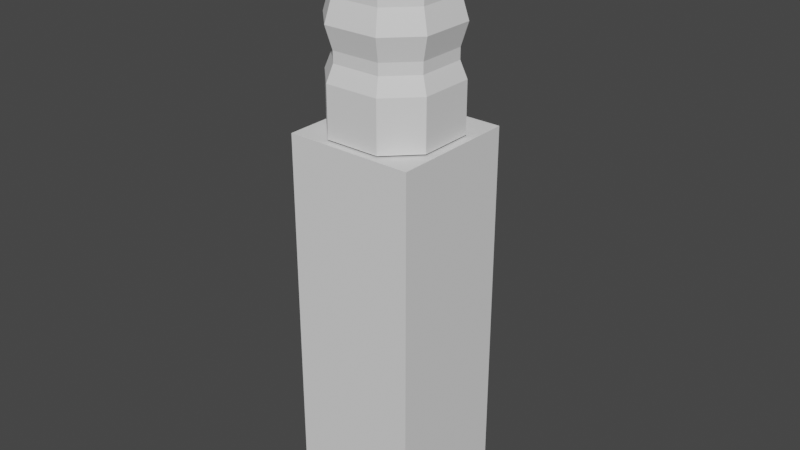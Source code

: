 # Source: fountain.blend  (saved by Blender 3.4.6; exported with 4.5.12 LTS)
import bpy
from mathutils import Matrix  # noqa: F401  (used for matrix-valued properties, if any)

bpy.ops.wm.read_factory_settings(use_empty=True)
scene = bpy.context.scene
scene.name = 'Scene'

# ---- world
world_world = bpy.data.worlds.new('World'); scene.world = world_world
world_world.use_nodes = True; world_world.node_tree.nodes.clear()
_N = world_world.node_tree.nodes; _L = world_world.node_tree.links
n0 = _N.new('ShaderNodeOutputWorld'); n0.name = 'World Output'; n0.location = (300, 300)
n1 = _N.new('ShaderNodeBackground'); n1.name = 'Background'; n1.location = (10, 300)
n1.inputs[0].default_value = (0.05088, 0.05088, 0.05088, 1.0)
_L.new(n1.outputs[0], n0.inputs[0])
n0.is_active_output = True
world_world.color = (0.05088, 0.05088, 0.05088)
world_world.use_sun_shadow = False
world_world.sun_shadow_jitter_overblur = 0.0

# ---- meshes
me_cube = bpy.data.meshes.new('Cube')
me_cube.from_pydata([(0.16, 0.1632, 0.4955), (0.16, 0.1632, -0.4845), (0.16, -0.1568, 0.4955), (0.16, -0.1568, -0.4845), (-0.16, 0.1632, 0.4955), (-0.16, 0.1632, -0.4845), (-0.16, -0.1568, 0.4955), (-0.16, -0.1568, -0.4845), (0.16, 0.1632, 0.373), (-0.16, 0.1632, 0.373), (0.16, 0.1632, 0.128), (-0.16, 0.1632, 0.128), (0.1177, 0.1632, 0.373), (0.1177, 0.1632, 0.128), (-0.1206, 0.1632, 0.128), (-0.1206, 0.1632, 0.373), (-0.1206, 0.1232, 0.373), (0.1177, 0.1232, 0.373), (-0.1206, 0.1232, 0.128), (0.1177, 0.1232, 0.128), (-0.1206, 0.1232, 0.373), (0.1177, 0.1232, 0.373), (-0.1206, 0.1232, 0.128), (0.1177, 0.1232, 0.128), (0.1177, 0.1232, 0.2505), (-0.1206, 0.1232, 0.2505), (0.1177, 0.1232, 0.2505), (-0.1206, 0.1232, 0.2505), (0.1177, 0.1232, 0.3118), (-0.1206, 0.1232, 0.3118), (0.1177, 0.1232, 0.3118), (-0.1206, 0.1232, 0.3118), (0.1177, 0.1232, 0.2811), (-0.1206, 0.1232, 0.2811), (0.1177, 0.1232, 0.2811), (-0.1206, 0.1232, 0.2811), (-0.001494, 0.1232, 0.373), (-0.001494, 0.1232, 0.128), (-0.001494, 0.1232, 0.373), (-0.001494, 0.1232, 0.128), (0.05808, 0.1232, 0.373), (0.05808, 0.1232, 0.128), (0.05808, 0.1232, 0.373), (0.05808, 0.1232, 0.128), (0.05808, 0.1232, 0.3118), (0.05808, 0.1232, 0.2811), (0.02829, 0.1232, 0.3118), (0.02829, 0.1232, 0.2811), (0.02829, 0.1232, 0.373), (0.02829, 0.1232, 0.128), (0.02829, 0.1232, 0.373), (0.02829, 0.1232, 0.128), (-0.06107, 0.1232, 0.3118), (-0.06107, 0.1232, 0.2811), (-0.06107, 0.1232, 0.373), (-0.06107, 0.1232, 0.128), (-0.06107, 0.1232, 0.373), (-0.06107, 0.1232, 0.128), (-0.03128, 0.1232, 0.373), (-0.03128, 0.1232, 0.128), (-0.03128, 0.1232, 0.373), (-0.03128, 0.1232, 0.128), (-0.03128, 0.1232, 0.3118), (-0.03128, 0.1232, 0.2811), (0.05808, 0.155, 0.3091), (0.05808, 0.1378, 0.2838), (0.02829, 0.155, 0.3091), (0.02829, 0.1378, 0.2838), (-0.03128, 0.155, 0.3091), (-0.06107, 0.155, 0.3091), (-0.03128, 0.1378, 0.2838), (-0.06107, 0.1378, 0.2838), (0.05804, 0.1758, 0.2946), (0.05808, 0.1508, 0.277), (0.02826, 0.1762, 0.2939), (0.0283, 0.1512, 0.2763), (-0.03129, 0.177, 0.2926), (-0.06107, 0.1774, 0.292), (-0.03125, 0.152, 0.2751), (-0.06103, 0.1524, 0.2744), (0.05848, 0.1894, 0.2727), (0.05852, 0.1588, 0.2707), (0.02871, 0.1894, 0.2719), (0.02875, 0.1588, 0.2699), (-0.03085, 0.1894, 0.2704), (-0.06062, 0.1894, 0.2696), (-0.03081, 0.1589, 0.2684), (-0.06058, 0.1589, 0.2676)], [], [(4, 6, 2, 0), (9, 11, 5, 7, 6, 4), (14, 13, 10, 1, 5, 11), (2, 3, 1, 10, 8, 0), (6, 7, 3, 2), (8, 10, 13, 12), (4, 0, 8, 12, 15, 9), (15, 14, 11, 9), (45, 43, 51, 47), (14, 15, 20, 29, 33, 25, 22), (14, 22, 55, 59, 37, 49, 41, 23, 13), (56, 16, 20, 54), (43, 19, 23, 41), (30, 17, 21, 28), (27, 18, 22, 25), (35, 27, 25, 33), (19, 26, 24, 23), (42, 17, 30, 44), (16, 31, 29, 20), (34, 30, 28, 32), (26, 34, 32, 24), (44, 30, 34, 45), (31, 35, 33, 29), (38, 50, 46, 62, 60), (45, 34, 26, 19, 43), (61, 39, 37, 59), (50, 38, 36, 48), (15, 12, 21, 40, 48, 36, 58, 54, 20), (12, 13, 23, 24, 32, 28, 21), (17, 42, 40, 21), (52, 62, 68, 69), (50, 42, 44, 46), (53, 63, 61, 57), (51, 43, 41, 49), (46, 47, 63, 62), (39, 51, 49, 37), (42, 50, 48, 40), (18, 57, 55, 22), (16, 56, 52, 31), (31, 52, 53, 35), (60, 56, 54, 58), (38, 60, 58, 36), (47, 51, 39, 61, 63), (57, 61, 59, 55), (56, 60, 62, 52), (53, 52, 69, 71), (67, 66, 74, 75), (70, 71, 79, 78), (44, 45, 65, 64), (47, 46, 66, 67), (46, 44, 64, 66), (63, 53, 71, 70), (62, 63, 70, 68), (45, 47, 67, 65), (73, 75, 83, 81), (77, 76, 84, 85), (66, 64, 72, 74), (71, 69, 77, 79), (69, 68, 76, 77), (65, 67, 75, 73), (64, 65, 73, 72), (68, 70, 78, 76), (82, 80, 81, 83), (85, 84, 86, 87), (72, 73, 81, 80), (76, 78, 86, 84), (78, 79, 87, 86), (75, 74, 82, 83), (74, 72, 80, 82), (79, 77, 85, 87), (35, 53, 57, 18, 27)])
_uv = me_cube.uv_layers.new(name='UVMap')
_uv.uv.foreach_set('vector', [0.6499, 0.3684, 0.6508, 0.5485, 0.4342, 0.5492, 0.4332, 0.369, 0.4332, 0.08292, 0.4332, 0.2488, 0.4332, 0.6634, 0.2166, 0.6634, 0.2166, 2.623e-06, 0.4332, 0.0, 0.6236, 0.2303, 0.4623, 0.2308, 0.4336, 0.2309, 0.4342, 0.0006425, 0.6508, 0.0, 0.6502, 0.2303, 0.0, 0.6634, 5.96e-08, 0.0, 0.2166, 2.474e-06, 0.2166, 0.4146, 0.2166, 0.5805, 0.2166, 0.6634, 0.6508, 0.3228, 0.6508, 0.0, 0.8674, 0.003015, 0.8674, 0.3258, 0.4334, 0.323, 0.4336, 0.2309, 0.4623, 0.2308, 0.462, 0.3229, 0.6499, 0.3684, 0.4332, 0.369, 0.4334, 0.323, 0.462, 0.3229, 0.6233, 0.3224, 0.65, 0.3224, 0.6233, 0.3224, 0.6236, 0.2303, 0.6502, 0.2303, 0.65, 0.3224, 0.8749, 0.7048, 0.9325, 0.7051, 0.9325, 0.7253, 0.8749, 0.725, 0.4332, 0.6634, 0.4332, 0.8292, 0.4062, 0.8292, 0.4062, 0.7878, 0.4062, 0.767, 0.4062, 0.7463, 0.4062, 0.6634, 0.6236, 0.2303, 0.6237, 0.2528, 0.5834, 0.253, 0.5632, 0.253, 0.543, 0.2531, 0.5229, 0.2531, 0.5027, 0.2532, 0.4624, 0.2533, 0.4623, 0.2308, 0.6325, 0.5492, 0.6325, 0.5492, 0.6325, 0.5492, 0.6325, 0.5492, 0.6325, 0.5492, 0.6325, 0.5492, 0.6325, 0.5492, 0.6325, 0.5492, 0.6325, 0.5492, 0.6325, 0.5492, 0.6325, 0.5492, 0.6325, 0.5492, 0.6325, 0.5492, 0.6325, 0.5492, 0.6325, 0.5492, 0.6325, 0.5492, 0.6325, 0.5492, 0.6325, 0.5492, 0.6325, 0.5492, 0.6325, 0.5492, 0.6325, 0.5492, 0.6325, 0.5492, 0.6325, 0.5492, 0.6325, 0.5492, 0.8404, 0.7046, 0.8404, 0.6643, 0.8634, 0.6644, 0.8634, 0.7048, 0.6325, 0.5492, 0.6325, 0.5492, 0.6325, 0.5492, 0.6325, 0.5492, 0.6325, 0.5492, 0.6325, 0.5492, 0.6325, 0.5492, 0.6325, 0.5492, 0.6325, 0.5492, 0.6325, 0.5492, 0.6325, 0.5492, 0.6325, 0.5492, 0.8634, 0.7048, 0.8634, 0.6644, 0.8749, 0.6645, 0.8749, 0.7048, 0.6325, 0.5492, 0.6325, 0.5492, 0.6325, 0.5492, 0.6325, 0.5492, 0.8404, 0.7449, 0.8404, 0.7248, 0.8634, 0.7249, 0.8634, 0.7652, 0.8404, 0.7651, 0.8749, 0.7048, 0.8749, 0.6645, 0.8864, 0.6646, 0.9325, 0.6648, 0.9325, 0.7051, 0.6325, 0.5492, 0.6325, 0.5492, 0.6325, 0.5492, 0.6325, 0.5492, 0.6325, 0.5492, 0.6325, 0.5492, 0.6325, 0.5492, 0.6325, 0.5492, 0.8501, 0.653, 0.8501, 0.4917, 0.8738, 0.4918, 0.8738, 0.5321, 0.8738, 0.5523, 0.8738, 0.5724, 0.8738, 0.5926, 0.8738, 0.6128, 0.8738, 0.6531, 0.8772, 0.3258, 0.8772, 0.4917, 0.8501, 0.4917, 0.8501, 0.4088, 0.8501, 0.388, 0.8501, 0.3673, 0.8501, 0.3258, 0.6325, 0.5492, 0.6325, 0.5492, 0.6325, 0.5492, 0.6325, 0.5492, 0.8634, 0.7854, 0.8634, 0.7652, 0.8823, 0.7652, 0.8823, 0.7854, 0.8404, 0.7248, 0.8404, 0.7046, 0.8634, 0.7048, 0.8634, 0.7249, 0.8749, 0.7855, 0.8749, 0.7653, 0.9325, 0.7656, 0.9325, 0.7858, 0.6325, 0.5492, 0.6325, 0.5492, 0.6325, 0.5492, 0.6325, 0.5492, 0.8634, 0.7249, 0.8749, 0.725, 0.8749, 0.7653, 0.8634, 0.7652, 0.6325, 0.5492, 0.6325, 0.5492, 0.6325, 0.5492, 0.6325, 0.5492, 0.6325, 0.5492, 0.6325, 0.5492, 0.6325, 0.5492, 0.6325, 0.5492, 0.6325, 0.5492, 0.6325, 0.5492, 0.6325, 0.5492, 0.6325, 0.5492, 0.8404, 0.8256, 0.8404, 0.7853, 0.8634, 0.7854, 0.8634, 0.8257, 0.8634, 0.8257, 0.8634, 0.7854, 0.8749, 0.7855, 0.8749, 0.8258, 0.6325, 0.5492, 0.6325, 0.5492, 0.6325, 0.5492, 0.6325, 0.5492, 0.6325, 0.5492, 0.6325, 0.5492, 0.6325, 0.5492, 0.6325, 0.5492, 0.8749, 0.725, 0.9325, 0.7253, 0.9325, 0.7455, 0.9325, 0.7656, 0.8749, 0.7653, 0.6325, 0.5492, 0.6325, 0.5492, 0.6325, 0.5492, 0.6325, 0.5492, 0.8404, 0.7853, 0.8404, 0.7651, 0.8634, 0.7652, 0.8634, 0.7854, 0.8475, 0.8278, 0.8682, 0.8261, 0.8682, 0.8477, 0.8501, 0.8376, 0.8756, 0.01144, 0.8937, 0.0216, 0.8846, 0.03679, 0.8713, 0.02086, 0.8675, 0.1018, 0.8877, 0.1016, 0.8878, 0.1133, 0.8676, 0.1131, 0.8932, 0.09377, 0.8725, 0.09206, 0.8751, 0.08233, 0.8932, 0.07217, 0.873, 0.001708, 0.8937, 0.0, 0.8937, 0.0216, 0.8756, 0.01144, 0.8634, 0.7249, 0.8634, 0.7048, 0.8823, 0.7047, 0.8823, 0.7249, 0.8675, 0.09403, 0.8876, 0.09377, 0.8877, 0.1016, 0.8675, 0.1018, 0.4332, 0.8762, 0.4126, 0.8745, 0.4152, 0.8648, 0.4332, 0.8546, 0.8675, 0.137, 0.8876, 0.1368, 0.8877, 0.1445, 0.8675, 0.1448, 0.8676, 0.1547, 0.8878, 0.1549, 0.8876, 0.1616, 0.8674, 0.1616, 0.9014, 0.7854, 0.9009, 0.7652, 0.9163, 0.7649, 0.9166, 0.7851, 0.8823, 0.7249, 0.8823, 0.7047, 0.8995, 0.7047, 0.9, 0.7249, 0.8501, 0.8376, 0.8682, 0.8477, 0.8579, 0.8638, 0.8446, 0.8479, 0.8823, 0.7854, 0.8823, 0.7652, 0.9009, 0.7652, 0.9014, 0.7854, 0.8675, 0.1448, 0.8877, 0.1445, 0.8878, 0.1549, 0.8676, 0.1547, 0.8932, 0.07217, 0.8751, 0.08233, 0.8712, 0.07322, 0.8845, 0.05729, 0.4332, 0.8546, 0.4152, 0.8648, 0.4101, 0.8548, 0.4233, 0.8388, 0.8878, 0.179, 0.8676, 0.179, 0.8674, 0.1616, 0.8876, 0.1616, 0.8878, 0.1368, 0.8676, 0.1368, 0.8674, 0.1193, 0.8876, 0.1193, 0.8845, 0.05729, 0.8712, 0.07322, 0.8674, 0.06742, 0.8705, 0.04691, 0.4233, 0.8388, 0.4101, 0.8548, 0.406, 0.8497, 0.409, 0.8292, 0.8676, 0.1131, 0.8878, 0.1133, 0.8876, 0.1193, 0.8674, 0.1193, 0.8713, 0.02086, 0.8846, 0.03679, 0.8705, 0.04691, 0.8674, 0.02641, 0.9, 0.7249, 0.8995, 0.7047, 0.9154, 0.7045, 0.9157, 0.7246, 0.8446, 0.8479, 0.8579, 0.8638, 0.8434, 0.8732, 0.8404, 0.8527, 0.8749, 0.8258, 0.8749, 0.7855, 0.9325, 0.7858, 0.9325, 0.8261, 0.8864, 0.8259])
me_cube.materials.append(None)
me_cube.use_mirror_vertex_groups = False
me_cube.update()
me_cube_001 = bpy.data.meshes.new('Cube.001')
me_cube_001.from_pydata([(-0.06818, -0.14, -0.2916), (-0.14, -0.06818, -0.2916), (-0.14, -0.06818, 0.2084), (-0.06818, -0.14, 0.2084), (-0.14, 0.06818, -0.2916), (-0.06818, 0.14, -0.2916), (-0.06818, 0.14, 0.2084), (-0.14, 0.06818, 0.2084), (0.14, -0.06818, -0.2916), (0.06818, -0.14, -0.2916), (0.06818, -0.14, 0.2084), (0.14, -0.06818, 0.2084), (0.05939, 0.122, -0.2594), (0.06818, 0.14, -0.2916), (0.122, 0.05939, -0.2594), (0.14, 0.06818, -0.2916), (0.14, 0.06818, 0.2084), (0.06818, 0.14, 0.2084), (-0.06818, -0.14, -0.04158), (-0.14, -0.06818, -0.04158), (-0.06818, 0.14, -0.04158), (-0.14, 0.06818, -0.04158), (0.14, 0.06818, -0.04158), (0.06818, 0.14, -0.04158), (0.06818, -0.14, -0.04158), (0.14, -0.06818, -0.04158), (-0.14, -0.06818, -0.1666), (-0.06818, 0.14, -0.1666), (0.14, 0.06818, -0.1666), (0.06818, -0.14, -0.1666), (-0.06818, -0.14, -0.1666), (-0.14, 0.06818, -0.1666), (0.06818, 0.14, -0.1666), (0.14, -0.06818, -0.1666), (-0.06099, -0.1252, -0.09751), (-0.1252, 0.06099, -0.09751), (0.06099, 0.1252, -0.09751), (0.1252, -0.06099, -0.09751), (-0.1252, -0.06099, -0.09751), (-0.06099, 0.1252, -0.09751), (0.1252, 0.06099, -0.09751), (0.06099, -0.1252, -0.09751), (-0.1252, -0.06099, -0.1255), (-0.06099, 0.1252, -0.1255), (0.1252, 0.06099, -0.1255), (0.06099, -0.1252, -0.1255), (-0.06099, -0.1252, -0.1255), (-0.1252, 0.06099, -0.1255), (0.06099, 0.1252, -0.1255), (0.1252, -0.06099, -0.1255), (-0.06818, -0.14, 0.08342), (-0.14, 0.06818, 0.08342), (0.06818, 0.14, 0.08342), (0.14, -0.06818, 0.08342), (-0.14, -0.06818, 0.08342), (-0.06818, 0.14, 0.08342), (0.14, 0.06818, 0.08342), (0.06818, -0.14, 0.08342), (-0.1252, -0.06099, 0.01433), (-0.06099, 0.1252, 0.01433), (0.1252, 0.06099, 0.01433), (0.06099, -0.1252, 0.01433), (-0.06099, -0.1252, 0.01433), (-0.1252, 0.06099, 0.01433), (0.06099, 0.1252, 0.01433), (0.1252, -0.06099, 0.01433), (-0.06099, -0.1252, 0.04228), (-0.1252, 0.06099, 0.04228), (0.06099, 0.1252, 0.04228), (0.1252, -0.06099, 0.04228), (-0.1252, -0.06099, 0.04228), (-0.06099, 0.1252, 0.04228), (0.1252, 0.06099, 0.04228), (0.06099, -0.1252, 0.04228)], [(12, 14)], [(57, 10, 3, 50), (56, 16, 11, 53), (7, 2, 3, 10, 11, 16, 17, 6), (54, 2, 7, 51), (55, 6, 17, 52), (50, 3, 2, 54), (27, 5, 4, 31), (28, 15, 13, 32), (29, 9, 8, 33), (61, 24, 25, 65), (60, 22, 23, 64), (59, 20, 21, 63), (34, 18, 19, 38), (39, 20, 23, 36), (38, 19, 21, 35), (40, 22, 25, 37), (41, 24, 18, 34), (9, 29, 30, 0), (15, 28, 33, 8), (1, 26, 31, 4), (5, 27, 32, 13), (0, 30, 26, 1), (45, 29, 33, 49), (44, 28, 32, 48), (43, 27, 31, 47), (20, 39, 35, 21), (22, 40, 36, 23), (24, 41, 37, 25), (45, 41, 34, 46), (44, 40, 37, 49), (42, 38, 35, 47), (43, 39, 36, 48), (46, 34, 38, 42), (30, 46, 42, 26), (27, 43, 48, 32), (26, 42, 47, 31), (28, 44, 49, 33), (29, 45, 46, 30), (39, 43, 47, 35), (40, 44, 48, 36), (41, 45, 49, 37), (6, 55, 51, 7), (16, 56, 52, 17), (10, 57, 53, 11), (66, 50, 54, 70), (71, 55, 52, 68), (70, 54, 51, 67), (72, 56, 53, 69), (73, 57, 50, 66), (24, 61, 62, 18), (22, 60, 65, 25), (19, 58, 63, 21), (20, 59, 64, 23), (18, 62, 58, 19), (71, 59, 63, 67), (72, 60, 64, 68), (73, 61, 65, 69), (57, 73, 69, 53), (56, 72, 68, 52), (55, 71, 67, 51), (61, 73, 66, 62), (60, 72, 69, 65), (58, 70, 67, 63), (59, 71, 68, 64), (62, 66, 70, 58)])
_uv = me_cube_001.uv_layers.new(name='UVMap')
_uv.uv.foreach_set('vector', [0.6325, 0.803, 0.6325, 0.8877, 0.5673, 0.8877, 0.5673, 0.803, 0.7161, 0.5797, 0.7161, 0.6643, 0.6508, 0.6643, 0.6508, 0.5797, 0.6995, 0.6643, 0.7918, 0.6643, 0.8404, 0.7129, 0.8404, 0.8052, 0.7918, 0.8538, 0.6995, 0.8538, 0.6508, 0.8052, 0.6508, 0.7129, 0.4985, 0.803, 0.4985, 0.8877, 0.4332, 0.8877, 0.4332, 0.803, 0.8501, 0.5797, 0.8501, 0.6643, 0.7849, 0.6643, 0.7849, 0.5797, 0.5673, 0.803, 0.5673, 0.8877, 0.4985, 0.8877, 0.4985, 0.803, 0.06527, 0.7475, 0.06527, 0.6634, 0.134, 0.6634, 0.134, 0.7475, 0.7161, 0.4104, 0.7161, 0.3258, 0.7849, 0.3258, 0.7849, 0.4104, 0.2646, 0.7475, 0.2646, 0.6634, 0.3333, 0.6634, 0.3333, 0.7475, 0.2682, 0.8682, 0.2646, 0.8317, 0.3333, 0.8317, 0.3297, 0.8682, 0.7197, 0.5329, 0.7161, 0.4951, 0.7849, 0.4951, 0.7812, 0.5329, 0.06889, 0.8682, 0.06527, 0.8317, 0.134, 0.8317, 0.1304, 0.8682, 0.5636, 0.6806, 0.5673, 0.7184, 0.4985, 0.7184, 0.5021, 0.6806, 0.06889, 0.7929, 0.06527, 0.8317, 1.49e-08, 0.8249, 0.01051, 0.7868, 0.1888, 0.7868, 0.1993, 0.8249, 0.134, 0.8317, 0.1304, 0.7929, 0.3881, 0.7868, 0.3986, 0.8249, 0.3333, 0.8317, 0.3297, 0.7929, 0.2682, 0.7929, 0.2646, 0.8317, 0.1993, 0.8249, 0.2098, 0.7868, 0.6325, 0.5492, 0.6325, 0.6338, 0.5673, 0.6338, 0.5673, 0.5492, 0.7161, 0.3258, 0.7161, 0.4104, 0.6508, 0.4104, 0.6508, 0.3258, 0.4985, 0.5492, 0.4985, 0.6338, 0.4332, 0.6338, 0.4332, 0.5492, 0.8501, 0.3258, 0.8501, 0.4104, 0.7849, 0.4104, 0.7849, 0.3258, 0.5673, 0.5492, 0.5673, 0.6338, 0.4985, 0.6338, 0.4985, 0.5492, 0.2682, 0.7741, 0.2646, 0.7475, 0.3333, 0.7475, 0.3297, 0.7741, 0.7197, 0.4383, 0.7161, 0.4104, 0.7849, 0.4104, 0.7812, 0.4383, 0.06889, 0.7741, 0.06527, 0.7475, 0.134, 0.7475, 0.1304, 0.7741, 0.06527, 0.8317, 0.06889, 0.7929, 0.1304, 0.7929, 0.134, 0.8317, 0.7161, 0.4951, 0.7197, 0.4572, 0.7812, 0.4572, 0.7849, 0.4951, 0.2646, 0.8317, 0.2682, 0.7929, 0.3297, 0.7929, 0.3333, 0.8317, 0.622, 0.6616, 0.622, 0.6806, 0.5636, 0.6806, 0.5636, 0.6616, 0.7197, 0.4383, 0.7197, 0.4572, 0.6614, 0.4572, 0.6614, 0.4383, 0.5021, 0.6616, 0.5021, 0.6806, 0.4437, 0.6806, 0.4437, 0.6616, 0.8396, 0.4383, 0.8396, 0.4572, 0.7812, 0.4572, 0.7812, 0.4383, 0.5636, 0.6616, 0.5636, 0.6806, 0.5021, 0.6806, 0.5021, 0.6616, 0.5673, 0.6338, 0.5636, 0.6616, 0.5021, 0.6616, 0.4985, 0.6338, 0.8501, 0.4104, 0.8396, 0.4383, 0.7812, 0.4383, 0.7849, 0.4104, 0.4985, 0.6338, 0.5021, 0.6616, 0.4437, 0.6616, 0.4332, 0.6338, 0.7161, 0.4104, 0.7197, 0.4383, 0.6614, 0.4383, 0.6508, 0.4104, 0.6325, 0.6338, 0.622, 0.6616, 0.5636, 0.6616, 0.5673, 0.6338, 0.06889, 0.7929, 0.06889, 0.7741, 0.1304, 0.7741, 0.1304, 0.7929, 0.7197, 0.4572, 0.7197, 0.4383, 0.7812, 0.4383, 0.7812, 0.4572, 0.2682, 0.7929, 0.2682, 0.7741, 0.3297, 0.7741, 0.3297, 0.7929, 0.06527, 1.0, 0.06527, 0.9158, 0.134, 0.9158, 0.134, 1.0, 0.7161, 0.6643, 0.7161, 0.5797, 0.7849, 0.5797, 0.7849, 0.6643, 0.2646, 1.0, 0.2646, 0.9158, 0.3333, 0.9158, 0.3333, 1.0, 0.5636, 0.7752, 0.5673, 0.803, 0.4985, 0.803, 0.5021, 0.7752, 0.06889, 0.8871, 0.06527, 0.9158, 0.0, 0.909, 0.01051, 0.8809, 0.1888, 0.8809, 0.1993, 0.909, 0.134, 0.9158, 0.1304, 0.8871, 0.3881, 0.8809, 0.3986, 0.909, 0.3333, 0.9158, 0.3297, 0.8871, 0.2682, 0.8871, 0.2646, 0.9158, 0.1993, 0.909, 0.2098, 0.8809, 0.6325, 0.7184, 0.622, 0.7563, 0.5636, 0.7563, 0.5673, 0.7184, 0.7161, 0.4951, 0.7197, 0.5329, 0.6614, 0.5329, 0.6508, 0.4951, 0.4985, 0.7184, 0.5021, 0.7563, 0.4437, 0.7563, 0.4332, 0.7184, 0.8501, 0.4951, 0.8396, 0.5329, 0.7812, 0.5329, 0.7849, 0.4951, 0.5673, 0.7184, 0.5636, 0.7563, 0.5021, 0.7563, 0.4985, 0.7184, 0.06889, 0.8871, 0.06889, 0.8682, 0.1304, 0.8682, 0.1304, 0.8871, 0.7197, 0.5518, 0.7197, 0.5329, 0.7812, 0.5329, 0.7812, 0.5518, 0.2682, 0.8871, 0.2682, 0.8682, 0.3297, 0.8682, 0.3297, 0.8871, 0.2646, 0.9158, 0.2682, 0.8871, 0.3297, 0.8871, 0.3333, 0.9158, 0.7161, 0.5797, 0.7197, 0.5518, 0.7812, 0.5518, 0.7849, 0.5797, 0.06527, 0.9158, 0.06889, 0.8871, 0.1304, 0.8871, 0.134, 0.9158, 0.622, 0.7563, 0.622, 0.7752, 0.5636, 0.7752, 0.5636, 0.7563, 0.7197, 0.5329, 0.7197, 0.5518, 0.6614, 0.5518, 0.6614, 0.5329, 0.5021, 0.7563, 0.5021, 0.7752, 0.4437, 0.7752, 0.4437, 0.7563, 0.8396, 0.5329, 0.8396, 0.5518, 0.7812, 0.5518, 0.7812, 0.5329, 0.5636, 0.7563, 0.5636, 0.7752, 0.5021, 0.7752, 0.5021, 0.7563])
me_cube_001.update()

# ---- objects
ob_fountain = bpy.data.objects.new('Fountain', me_cube)
ob_gallon = bpy.data.objects.new('Gallon', me_cube_001)

# ---- transforms, parenting, visibility, modifiers, constraints
ob_fountain.location = (9.313e-10, 0.0, 1.49e-07)
ob_fountain.lock_rotations_4d = False
ob_fountain.empty_display_type = 'ARROWS'
ob_fountain.lineart.crease_threshold = 0.0
ob_gallon.parent = ob_fountain
ob_gallon.location = (1.195e-10, -4.266e-10, 0.7908)

# ---- collection membership
scene.collection.objects.link(ob_fountain)
scene.collection.objects.link(ob_gallon)

# ---- scene / render settings (as saved in the file)
scene.frame_start = 1; scene.frame_end = 250; scene.frame_set(1)
scene.render.engine = 'BLENDER_EEVEE_NEXT'
scene.cycles.sampling_pattern = 'TABULATED_SOBOL'
scene.cycles.use_light_tree = False
scene.view_settings.view_transform = 'Filmic'
bpy.context.view_layer.update()

# ---- added for rendering (the .blend has no active camera and no usable light): camera, sun
cam_auto = bpy.data.cameras.new('AutoCamera')
cam_auto.lens = 50.0
cam_auto.sensor_width = 36.0
cam_auto.clip_end = 1000.0
ob_auto_camera = bpy.data.objects.new('AutoCamera', cam_auto)
scene.collection.objects.link(ob_auto_camera)
ob_auto_camera.location = (1.44037, -1.71218, 1.40969)
ob_auto_camera.rotation_euler = (1.09748, -7.21219e-08, 0.694738)
scene.camera = ob_auto_camera
light_auto_sun = bpy.data.lights.new('AutoSun', 'SUN')
light_auto_sun.energy = 3.0
light_auto_sun.angle = 0.0523599
ob_auto_sun = bpy.data.objects.new('AutoSun', light_auto_sun)
scene.collection.objects.link(ob_auto_sun)
ob_auto_sun.rotation_euler = (0.872665, 0.174533, 0.523599)
bpy.context.view_layer.update()
